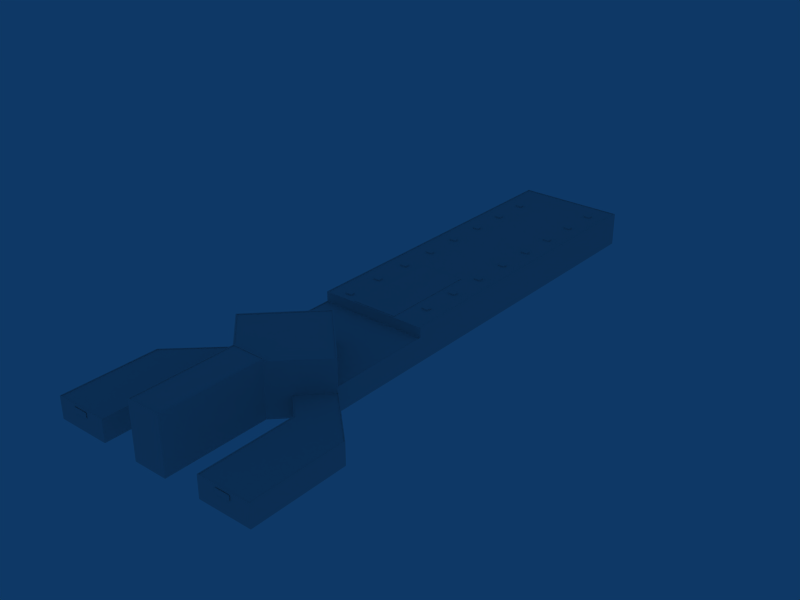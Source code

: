 # Source: ebbr_building_ref_118.blend  (saved by Blender 2.79.0; exported with 4.5.12 LTS)
import bpy
from mathutils import Matrix  # noqa: F401  (used for matrix-valued properties, if any)

bpy.ops.wm.read_factory_settings(use_empty=True)
scene = bpy.context.scene
scene.name = 'Scene'

# ---- collections
col_collection_1 = bpy.data.collections.new('Collection 1'); scene.collection.children.link(col_collection_1)

# ---- materials (node trees are filled in below, after node groups)
mat_tnt_logo = bpy.data.materials.new('TNT_Logo')
mat_tnt_logo.alpha_threshold = 0.0
mat_tnt_logo.preview_render_type = 'FLAT'
mat_tnt_logo.roughness = 0.5
mat_material = bpy.data.materials.new('Material')
mat_material.alpha_threshold = 0.0
mat_material.preview_render_type = 'FLAT'
mat_material.roughness = 0.5
mat_material.line_color = (0.0, 0.0, 0.0, 1.0)

# ---- material node trees

# ---- world
world_world = bpy.data.worlds.new('World'); scene.world = world_world
world_world.color = (0.05656, 0.2208, 0.4)
world_world.use_sun_shadow = False
world_world.sun_shadow_jitter_overblur = 0.0
world_world.cycles.sampling_method = 'NONE'
world_world.cycles.sample_map_resolution = 256

# ---- meshes
me_plane_001 = bpy.data.meshes.new('Plane.001')
me_plane_001.from_pydata([(-6.004, 13.14, -180.1), (-6.004, 9.14, -180.1), (5.996, 9.14, -180.1), (5.996, 13.14, -180.1), (5.996, 9.14, -179.5), (5.996, 13.14, -179.5), (-6.004, 13.14, -179.5), (-6.004, 9.14, -179.5), (-30.5, 8.14, 59.37), (30.5, 8.14, 59.37), (-30.5, 6.14, 59.37), (30.5, 6.14, 59.37), (-36.5, 6.14, 59.37), (36.5, 6.14, 59.37), (-36.5, 8.14, 59.37), (36.5, 8.14, 59.37), (-36.5, 6.14, 59.07), (36.5, 6.14, 59.07), (-36.5, 8.14, 59.07), (36.5, 8.14, 59.07), (-30.5, 8.14, 59.07), (30.5, 8.14, 59.07), (-30.5, 6.14, 59.07), (30.5, 6.14, 59.07)], [], [(0, 3, 2, 1), (2, 3, 5, 4), (3, 0, 6, 5), (0, 1, 7, 6), (1, 2, 4, 7), (8, 14, 12, 10), (13, 15, 9, 11), (12, 14, 18, 16), (19, 15, 13, 17), (14, 8, 20, 18), (21, 9, 15, 19), (8, 10, 22, 20), (23, 11, 9, 21), (10, 12, 16, 22), (17, 13, 11, 23)])
_uv = me_plane_001.uv_layers.new(name='UVTex')
_uv.uv.foreach_set('vector', [1.0, 0.5664, 0.0, 0.5664, 0.0, 0.01172, 1.0, 0.01172, 1.0, 0.543, 0.0, 0.543, 0.0, 0.5078, 1.0, 0.5078, 1.0, 0.543, 0.0, 0.543, 0.0, 0.5078, 1.0, 0.5078, 1.0, 0.543, 0.0, 0.543, 0.0, 0.5078, 1.0, 0.5078, 1.0, 0.543, 0.0, 0.543, 0.0, 0.5078, 1.0, 0.5078, 1.0, 0.5664, 0.0, 0.5664, 0.0, 0.01172, 1.0, 0.01172, 1.0, 0.01172, 1.0, 0.5664, 0.0, 0.5664, 0.0, 0.01172, 1.0, 0.543, 0.0, 0.543, 0.0, 0.5078, 1.0, 0.5078, 0.0, 0.5078, 0.0, 0.543, 1.0, 0.543, 1.0, 0.5078, 1.0, 0.543, 0.0, 0.543, 0.0, 0.5078, 1.0, 0.5078, 0.0, 0.5078, 0.0, 0.543, 1.0, 0.543, 1.0, 0.5078, 1.0, 0.543, 0.0, 0.543, 0.0, 0.5078, 1.0, 0.5078, 0.0, 0.5078, 0.0, 0.543, 1.0, 0.543, 1.0, 0.5078, 1.0, 0.543, 0.0, 0.543, 0.0, 0.5078, 1.0, 0.5078, 0.0, 0.5078, 0.0, 0.543, 1.0, 0.543, 1.0, 0.5078])
me_plane_001.materials.append(mat_tnt_logo)
me_plane_001.use_remesh_preserve_volume = False
me_plane_001.use_remesh_preserve_attributes = False
me_plane_001.use_mirror_vertex_groups = False
me_plane_001.update()
me_cube_001 = bpy.data.meshes.new('Cube.001')
me_cube_001.from_pydata([(16.15, -40.62, 14.3), (16.15, -24.62, 14.3), (16.15, -8.62, 14.3), (16.15, 7.38, 14.3), (16.15, 23.38, 14.3), (16.15, 39.38, 14.3), (16.15, 55.38, 14.3), (16.15, 71.38, 14.3), (16.15, -42.62, 14.3), (16.15, -26.62, 14.3), (16.15, -10.62, 14.3), (16.15, 5.38, 14.3), (16.15, 21.38, 14.3), (16.15, 37.38, 14.3), (16.15, 53.38, 14.3), (16.15, 69.38, 14.3), (13.45, -42.62, 14.3), (13.45, -26.62, 14.3), (13.45, -10.62, 14.3), (13.45, 5.38, 14.3), (13.45, 21.38, 14.3), (13.45, 37.38, 14.3), (13.45, 53.38, 14.3), (13.45, 69.38, 14.3), (13.45, -40.62, 14.3), (13.45, -24.62, 14.3), (13.45, -8.62, 14.3), (13.45, 7.38, 14.3), (13.45, 23.38, 14.3), (13.45, 39.38, 14.3), (13.45, 55.38, 14.3), (13.45, 71.38, 14.3), (16.15, -40.62, 13.7), (16.15, -24.62, 13.7), (16.15, -8.62, 13.7), (16.15, 7.38, 13.7), (16.15, 23.38, 13.7), (16.15, 39.38, 13.7), (16.15, 55.38, 13.7), (16.15, 71.38, 13.7), (16.15, -42.62, 13.7), (16.15, -26.62, 13.7), (16.15, -10.62, 13.7), (16.15, 5.38, 13.7), (16.15, 21.38, 13.7), (16.15, 37.38, 13.7), (16.15, 53.38, 13.7), (16.15, 69.38, 13.7), (13.45, -42.62, 13.7), (13.45, -26.62, 13.7), (13.45, -10.62, 13.7), (13.45, 5.38, 13.7), (13.45, 21.38, 13.7), (13.45, 37.38, 13.7), (13.45, 53.38, 13.7), (13.45, 69.38, 13.7), (13.45, -40.62, 13.7), (13.45, -24.62, 13.7), (13.45, -8.62, 13.7), (13.45, 7.38, 13.7), (13.45, 23.38, 13.7), (13.45, 39.38, 13.7), (13.45, 55.38, 13.7), (13.45, 71.38, 13.7), (-13.45, -49.16, 13.7), (-13.45, -33.16, 13.7), (-13.45, -17.16, 13.7), (-13.45, -1.156, 13.7), (-13.45, 14.84, 13.7), (-13.45, 30.84, 13.7), (-13.45, 46.84, 13.7), (-13.45, 62.84, 13.7), (-13.45, -51.16, 13.7), (-13.45, -35.16, 13.7), (-13.45, -19.16, 13.7), (-13.45, -3.156, 13.7), (-13.45, 12.84, 13.7), (-13.45, 28.84, 13.7), (-13.45, 44.84, 13.7), (-13.45, 60.84, 13.7), (-16.15, -51.16, 13.7), (-16.15, -35.16, 13.7), (-16.15, -19.16, 13.7), (-16.15, -3.156, 13.7), (-16.15, 12.84, 13.7), (-16.15, 28.84, 13.7), (-16.15, 44.84, 13.7), (-16.15, 60.84, 13.7), (-16.15, -49.16, 13.7), (-16.15, -33.16, 13.7), (-16.15, -17.16, 13.7), (-16.15, -1.156, 13.7), (-16.15, 14.84, 13.7), (-16.15, 30.84, 13.7), (-16.15, 46.84, 13.7), (-16.15, 62.84, 13.7), (-13.45, -49.16, 14.3), (-13.45, -33.16, 14.3), (-13.45, -17.16, 14.3), (-13.45, -1.156, 14.3), (-13.45, 14.84, 14.3), (-13.45, 30.84, 14.3), (-13.45, 46.84, 14.3), (-13.45, 62.84, 14.3), (-13.45, -51.16, 14.3), (-13.45, -35.16, 14.3), (-13.45, -19.16, 14.3), (-13.45, -3.156, 14.3), (-13.45, 12.84, 14.3), (-13.45, 28.84, 14.3), (-13.45, 44.84, 14.3), (-13.45, 60.84, 14.3), (-16.15, -51.16, 14.3), (-16.15, -35.16, 14.3), (-16.15, -19.16, 14.3), (-16.15, -3.156, 14.3), (-16.15, 12.84, 14.3), (-16.15, 28.84, 14.3), (-16.15, 44.84, 14.3), (-16.15, 60.84, 14.3), (-16.15, -49.16, 14.3), (-16.15, -33.16, 14.3), (-16.15, -17.16, 14.3), (-16.15, -1.156, 14.3), (-16.15, 14.84, 14.3), (-16.15, 30.84, 14.3), (-16.15, 46.84, 14.3), (-16.15, 62.84, 14.3)], [], [(24, 0, 32, 56), (25, 1, 33, 57), (26, 2, 34, 58), (27, 3, 35, 59), (28, 4, 36, 60), (29, 5, 37, 61), (30, 6, 38, 62), (31, 7, 39, 63), (0, 8, 40, 32), (1, 9, 41, 33), (2, 10, 42, 34), (3, 11, 43, 35), (4, 12, 44, 36), (5, 13, 45, 37), (6, 14, 46, 38), (7, 15, 47, 39), (8, 16, 48, 40), (9, 17, 49, 41), (10, 18, 50, 42), (11, 19, 51, 43), (12, 20, 52, 44), (13, 21, 53, 45), (14, 22, 54, 46), (15, 23, 55, 47), (16, 24, 56, 48), (17, 25, 57, 49), (18, 26, 58, 50), (19, 27, 59, 51), (20, 28, 60, 52), (21, 29, 61, 53), (22, 30, 62, 54), (23, 31, 63, 55), (8, 0, 24, 16), (9, 1, 25, 17), (10, 2, 26, 18), (11, 3, 27, 19), (12, 4, 28, 20), (13, 5, 29, 21), (14, 6, 30, 22), (15, 7, 31, 23), (96, 120, 112, 104), (97, 121, 113, 105), (98, 122, 114, 106), (99, 123, 115, 107), (100, 124, 116, 108), (101, 125, 117, 109), (102, 126, 118, 110), (103, 127, 119, 111), (64, 96, 104, 72), (65, 97, 105, 73), (66, 98, 106, 74), (67, 99, 107, 75), (68, 100, 108, 76), (69, 101, 109, 77), (70, 102, 110, 78), (71, 103, 111, 79), (72, 104, 112, 80), (73, 105, 113, 81), (74, 106, 114, 82), (75, 107, 115, 83), (76, 108, 116, 84), (77, 109, 117, 85), (78, 110, 118, 86), (79, 111, 119, 87), (80, 112, 120, 88), (81, 113, 121, 89), (82, 114, 122, 90), (83, 115, 123, 91), (84, 116, 124, 92), (85, 117, 125, 93), (86, 118, 126, 94), (87, 119, 127, 95), (96, 64, 88, 120), (97, 65, 89, 121), (98, 66, 90, 122), (99, 67, 91, 123), (100, 68, 92, 124), (101, 69, 93, 125), (102, 70, 94, 126), (103, 71, 95, 127)])
_uv = me_cube_001.uv_layers.new(name='UVTex')
_uv.uv.foreach_set('vector', [0.5312, 0.03125, 0.5312, 0.2188, 0.7188, 0.2188, 0.7188, 0.03125, 0.5312, 0.03125, 0.5312, 0.2188, 0.7188, 0.2188, 0.7188, 0.03125, 0.5312, 0.03125, 0.5312, 0.2188, 0.7188, 0.2188, 0.7188, 0.03125, 0.5312, 0.03125, 0.5312, 0.2188, 0.7188, 0.2188, 0.7188, 0.03125, 0.5312, 0.03125, 0.5312, 0.2188, 0.7188, 0.2188, 0.7188, 0.03125, 0.5312, 0.03125, 0.5312, 0.2188, 0.7188, 0.2188, 0.7188, 0.03125, 0.5312, 0.03125, 0.5312, 0.2188, 0.7188, 0.2188, 0.7188, 0.03125, 0.5312, 0.03125, 0.5312, 0.2188, 0.7188, 0.2188, 0.7188, 0.03125, 0.7188, 0.2188, 0.7188, 0.03125, 0.5312, 0.03125, 0.5312, 0.2188, 0.7188, 0.2188, 0.7188, 0.03125, 0.5312, 0.03125, 0.5312, 0.2188, 0.7188, 0.2188, 0.7188, 0.03125, 0.5312, 0.03125, 0.5312, 0.2188, 0.7188, 0.2188, 0.7188, 0.03125, 0.5312, 0.03125, 0.5312, 0.2188, 0.7188, 0.2188, 0.7188, 0.03125, 0.5312, 0.03125, 0.5312, 0.2188, 0.7188, 0.2188, 0.7188, 0.03125, 0.5312, 0.03125, 0.5312, 0.2188, 0.7188, 0.2188, 0.7188, 0.03125, 0.5312, 0.03125, 0.5312, 0.2188, 0.7188, 0.2188, 0.7188, 0.03125, 0.5312, 0.03125, 0.5312, 0.2188, 0.7188, 0.2188, 0.7188, 0.03125, 0.5312, 0.03125, 0.5312, 0.2188, 0.7188, 0.2188, 0.7188, 0.03125, 0.5312, 0.03125, 0.5312, 0.2188, 0.7188, 0.2188, 0.7188, 0.03125, 0.5312, 0.03125, 0.5312, 0.2188, 0.7188, 0.2188, 0.7188, 0.03125, 0.5312, 0.03125, 0.5312, 0.2188, 0.7188, 0.2188, 0.7188, 0.03125, 0.5312, 0.03125, 0.5312, 0.2188, 0.7188, 0.2188, 0.7188, 0.03125, 0.5312, 0.03125, 0.5312, 0.2188, 0.7188, 0.2188, 0.7188, 0.03125, 0.5312, 0.03125, 0.5312, 0.2188, 0.7188, 0.2188, 0.7188, 0.03125, 0.5312, 0.03125, 0.5312, 0.2188, 0.7188, 0.2188, 0.7188, 0.03125, 0.5312, 0.03125, 0.5312, 0.2188, 0.7188, 0.2188, 0.7188, 0.03125, 0.5312, 0.03125, 0.5312, 0.2188, 0.7188, 0.2188, 0.7188, 0.03125, 0.5312, 0.03125, 0.5312, 0.2188, 0.7188, 0.2188, 0.7188, 0.03125, 0.5312, 0.03125, 0.5312, 0.2188, 0.7188, 0.2188, 0.7188, 0.03125, 0.5312, 0.03125, 0.5312, 0.2188, 0.7188, 0.2188, 0.7188, 0.03125, 0.5312, 0.03125, 0.5312, 0.2188, 0.7188, 0.2188, 0.7188, 0.03125, 0.5312, 0.03125, 0.5312, 0.2188, 0.7188, 0.2188, 0.7188, 0.03125, 0.5312, 0.03125, 0.5312, 0.2188, 0.7188, 0.2188, 0.7188, 0.03125, 0.5312, 0.03125, 0.5312, 0.2188, 0.7188, 0.2188, 0.7188, 0.03125, 0.5312, 0.03125, 0.5312, 0.2188, 0.7188, 0.2188, 0.7188, 0.03125, 0.5312, 0.03125, 0.5312, 0.2188, 0.7188, 0.2188, 0.7188, 0.03125, 0.5312, 0.03125, 0.5312, 0.2188, 0.7188, 0.2188, 0.7188, 0.03125, 0.5312, 0.03125, 0.5312, 0.2188, 0.7188, 0.2188, 0.7188, 0.03125, 0.5312, 0.03125, 0.5312, 0.2188, 0.7188, 0.2188, 0.7188, 0.03125, 0.5312, 0.03125, 0.5312, 0.2188, 0.7188, 0.2188, 0.7188, 0.03125, 0.5312, 0.03125, 0.5312, 0.2188, 0.5312, 0.03125, 0.7188, 0.03125, 0.7188, 0.2188, 0.5312, 0.2188, 0.5312, 0.03125, 0.7188, 0.03125, 0.7188, 0.2188, 0.5312, 0.2188, 0.5312, 0.03125, 0.7188, 0.03125, 0.7188, 0.2188, 0.5312, 0.2188, 0.5312, 0.03125, 0.7188, 0.03125, 0.7188, 0.2188, 0.5312, 0.2188, 0.5312, 0.03125, 0.7188, 0.03125, 0.7188, 0.2188, 0.5312, 0.2188, 0.5312, 0.03125, 0.7188, 0.03125, 0.7188, 0.2188, 0.5312, 0.2188, 0.5312, 0.03125, 0.7188, 0.03125, 0.7188, 0.2188, 0.5312, 0.2188, 0.5312, 0.03125, 0.7188, 0.03125, 0.7188, 0.2188, 0.5312, 0.2188, 0.5312, 0.03125, 0.7188, 0.03125, 0.7188, 0.2188, 0.5312, 0.2188, 0.5312, 0.03125, 0.7188, 0.03125, 0.7188, 0.2188, 0.5312, 0.2188, 0.5312, 0.03125, 0.7188, 0.03125, 0.7188, 0.2188, 0.5312, 0.2188, 0.5312, 0.03125, 0.7188, 0.03125, 0.7188, 0.2188, 0.5312, 0.2188, 0.5312, 0.03125, 0.7188, 0.03125, 0.7188, 0.2188, 0.5312, 0.2188, 0.5312, 0.03125, 0.7188, 0.03125, 0.7188, 0.2188, 0.5312, 0.2188, 0.5312, 0.03125, 0.7188, 0.03125, 0.7188, 0.2188, 0.5312, 0.2188, 0.5312, 0.03125, 0.7188, 0.03125, 0.7188, 0.2188, 0.5312, 0.2188, 0.5312, 0.03125, 0.7188, 0.03125, 0.7188, 0.2188, 0.5312, 0.2188, 0.5312, 0.03125, 0.7188, 0.03125, 0.7188, 0.2188, 0.5312, 0.2188, 0.5312, 0.03125, 0.7188, 0.03125, 0.7188, 0.2188, 0.5312, 0.2188, 0.5312, 0.03125, 0.7188, 0.03125, 0.7188, 0.2188, 0.5312, 0.2188, 0.5312, 0.03125, 0.7188, 0.03125, 0.7188, 0.2188, 0.5312, 0.2188, 0.5312, 0.03125, 0.7188, 0.03125, 0.7188, 0.2188, 0.5312, 0.2188, 0.5312, 0.03125, 0.7188, 0.03125, 0.7188, 0.2188, 0.5312, 0.2188, 0.5312, 0.03125, 0.7188, 0.03125, 0.7188, 0.2188, 0.5312, 0.2188, 0.5312, 0.03125, 0.7188, 0.03125, 0.7188, 0.2188, 0.5312, 0.2188, 0.5312, 0.03125, 0.7188, 0.03125, 0.7188, 0.2188, 0.5312, 0.2188, 0.5312, 0.03125, 0.7188, 0.03125, 0.7188, 0.2188, 0.5312, 0.2188, 0.5312, 0.03125, 0.7188, 0.03125, 0.7188, 0.2188, 0.5312, 0.2188, 0.5312, 0.03125, 0.7188, 0.03125, 0.7188, 0.2188, 0.5312, 0.2188, 0.5312, 0.03125, 0.7188, 0.03125, 0.7188, 0.2188, 0.5312, 0.2188, 0.5312, 0.03125, 0.7188, 0.03125, 0.7188, 0.2188, 0.5312, 0.2188, 0.5312, 0.03125, 0.7188, 0.03125, 0.7188, 0.2188, 0.5312, 0.2188, 0.5312, 0.03125, 0.7188, 0.03125, 0.7188, 0.2188, 0.5312, 0.2188, 0.5312, 0.03125, 0.7188, 0.03125, 0.7188, 0.2188, 0.5312, 0.2188, 0.5312, 0.03125, 0.7188, 0.03125, 0.7188, 0.2188, 0.5312, 0.2188, 0.5312, 0.03125, 0.7188, 0.03125, 0.7188, 0.2188, 0.5312, 0.2188, 0.5312, 0.03125, 0.7188, 0.03125, 0.7188, 0.2188, 0.5312, 0.2188, 0.5312, 0.03125, 0.7188, 0.03125, 0.7188, 0.2188, 0.5312, 0.2188, 0.5312, 0.03125, 0.7188, 0.03125, 0.7188, 0.2188, 0.5312, 0.2188, 0.5312, 0.03125, 0.7188, 0.03125, 0.7188, 0.2188, 0.5312, 0.2188])
me_cube_001.materials.append(mat_material)
me_cube_001.use_remesh_preserve_volume = False
me_cube_001.use_remesh_preserve_attributes = False
me_cube_001.use_mirror_vertex_groups = False
me_cube_001.update()
me_plane = bpy.data.meshes.new('Plane')
me_plane.from_pydata([(9.501, 20.0, -0.1), (9.501, -20.0, -0.1), (-9.501, -20.0, -0.1), (-9.501, 20.0, -0.1), (-9.501, 20.0, -0.3), (-9.501, -20.0, -0.3), (9.501, -20.0, -0.3), (9.501, 20.0, -0.3)], [], [(0, 3, 2, 1), (2, 3, 4, 5), (3, 0, 7, 4), (0, 1, 6, 7), (1, 2, 5, 6)])
_uv = me_plane.uv_layers.new(name='UVTex')
_uv.uv.foreach_set('vector', [1.0, 0.5859, 1.0, 0.9883, 0.0, 0.9883, 0.0, 0.5859, 1.0, 0.9844, 1.0, 0.9883, 0.0, 0.9883, 0.0, 0.9844, 1.0, 0.9844, 1.0, 0.9883, 0.0, 0.9883, 0.0, 0.9844, 1.0, 0.9844, 1.0, 0.9883, 0.0, 0.9883, 0.0, 0.9844, 1.0, 0.9844, 1.0, 0.9883, 0.0, 0.9883, 0.0, 0.9844])
me_plane.materials.append(mat_tnt_logo)
me_plane.use_remesh_preserve_volume = False
me_plane.use_remesh_preserve_attributes = False
me_plane.use_mirror_vertex_groups = False
me_plane.update()
me_cube_002 = bpy.data.meshes.new('Cube.002')
me_cube_002.from_pydata([(23.91, -90.4, -1.008e-06), (0.0, -114.3, -1.008e-06), (-23.91, -90.4, -1.008e-06), (7.629e-06, -66.48, -1.008e-06), (23.91, -90.4, 22.0), (-1.431e-05, -114.3, 22.0), (-23.91, -90.4, 22.0), (9.537e-07, -66.48, 22.0), (23.3, -90.4, 22.0), (1.907e-06, -67.1, 22.0), (-23.3, -90.4, 22.0), (-1.526e-05, -113.7, 22.0), (23.3, -90.4, 21.7), (-1.526e-05, -113.7, 21.7), (-23.3, -90.4, 21.7), (1.907e-06, -67.1, 21.7), (7.0, -106.7, 0.0), (7.0, -149.7, 0.0), (-7.0, -149.7, 0.0), (-7.0, -106.7, 0.0), (7.0, -106.7, 23.0), (7.0, -149.7, 23.0), (-7.0, -149.7, 23.0), (-7.0, -106.7, 23.0), (-22.5, -109.7, 0.0), (22.5, -109.7, 0.0), (-22.5, -149.7, 0.0), (22.5, -149.7, 0.0), (-44.5, -149.7, 0.0), (44.5, -149.7, 0.0), (-44.5, -109.7, 0.0), (44.5, -109.7, 0.0), (-22.5, -109.7, 9.0), (22.5, -109.7, 9.0), (-22.5, -149.7, 9.0), (22.5, -149.7, 9.0), (-44.5, -149.7, 9.0), (44.5, -149.7, 9.0), (-44.5, -109.7, 9.0), (44.5, -109.7, 9.0), (22.5, 89.0, 0.0), (22.5, -89.0, 0.0), (-22.5, -89.0, 0.0), (-22.5, 89.0, 0.0), (22.5, 89.0, 8.0), (22.5, -89.0, 10.0), (-22.5, -89.0, 10.0), (-22.5, 89.0, 8.0), (22.5, -46.02, 0.0), (-22.5, -46.02, 0.0), (22.5, -46.02, 10.0), (-22.5, -46.02, 10.0), (22.5, -46.02, 14.0), (-22.5, -46.02, 14.0), (-22.5, 89.0, 14.0), (22.5, 89.0, 14.0), (22.5, -89.0, 9.0), (22.5, 89.0, 7.2), (-22.5, -89.0, 9.0), (-22.5, 89.0, 7.2), (22.5, -46.02, 9.0), (-22.5, -46.02, 9.0), (-0.5005, 89.0, 0.0), (-0.5005, -89.0, 10.0), (-0.5005, 89.0, 8.0), (-0.5005, -46.02, 10.0), (-0.5005, -46.02, 14.0), (-0.5005, 89.0, 14.0), (-0.5005, -89.0, 9.0), (-0.5005, 89.0, 7.2), (0.5, 89.0, 0.0), (0.5, -89.0, 10.0), (0.5, 89.0, 8.0), (0.5, -46.02, 10.0), (0.5, -46.02, 14.0), (0.5, 89.0, 14.0), (0.5, -89.0, 9.0), (0.5, 89.0, 7.2), (-0.5005, -89.0, 0.0), (0.5, -89.0, 0.0), (6.712, -107.0, 23.0), (-6.712, -107.0, 23.0), (-6.712, -149.4, 23.0), (6.712, -149.4, 23.0), (6.712, -149.4, 22.7), (6.712, -107.0, 22.7), (-6.712, -149.4, 22.7), (-6.712, -107.0, 22.7), (7.0, -106.7, 21.7), (-7.0, -106.7, 21.7), (-0.4938, 88.69, 14.0), (0.4934, 88.69, 14.0), (22.2, 88.69, 14.0), (-0.4938, -45.71, 14.0), (0.4933, -45.71, 14.0), (22.2, -45.71, 14.0), (-22.2, 88.69, 14.0), (-22.2, -45.71, 14.0), (-22.2, 88.69, 13.7), (-22.2, -45.71, 13.7), (22.2, -45.71, 13.7), (22.2, 88.69, 13.7), (-0.4938, -45.71, 13.7), (-0.4938, 88.69, 13.7), (0.4933, -45.71, 13.7), (0.4934, 88.69, 13.7), (-0.4936, -46.32, 10.0), (0.4931, -46.32, 10.0), (22.19, -46.32, 10.0), (-0.4936, -88.7, 10.0), (0.4931, -88.7, 10.0), (22.19, -88.7, 10.0), (-22.19, -46.32, 10.0), (-22.19, -88.7, 10.0), (22.19, -46.32, 9.7), (22.19, -88.7, 9.7), (-22.19, -46.32, 9.7), (-22.19, -88.7, 9.7), (-0.4936, -88.7, 9.7), (-0.4936, -46.32, 9.7), (0.4931, -88.7, 9.7), (0.4931, -46.32, 9.7), (-22.43, -89.3, 9.0), (-1.133, -89.3, 9.0), (-22.56, -109.7, 9.0), (-44.18, -109.8, 9.0), (-44.18, -149.5, 9.0), (-22.56, -149.5, 9.0), (-22.56, -149.5, 8.7), (-22.56, -109.7, 8.7), (-44.18, -149.5, 8.7), (-44.18, -109.8, 8.7), (-22.43, -89.3, 8.7), (-1.133, -89.3, 8.7), (22.42, -89.27, 9.0), (1.179, -89.27, 9.0), (22.8, -109.6, 9.0), (44.21, -109.8, 9.0), (44.21, -149.4, 9.0), (22.8, -149.4, 9.0), (22.8, -149.4, 8.7), (22.8, -109.6, 8.7), (44.21, -149.4, 8.7), (44.21, -109.8, 8.7), (22.42, -89.27, 8.7), (1.179, -89.27, 8.7)], [], [(0, 4, 5, 1), (1, 5, 6, 2), (2, 6, 7, 3), (4, 0, 3, 7), (4, 7, 9, 8), (7, 6, 10, 9), (6, 5, 11, 10), (5, 4, 8, 11), (11, 8, 12, 13), (10, 11, 13, 14), (9, 10, 14, 15), (8, 9, 15, 12), (12, 15, 14, 13), (16, 20, 21, 17), (17, 21, 22, 18), (18, 22, 23, 19), (24, 32, 34, 26), (35, 33, 25, 27), (26, 34, 36, 28), (37, 35, 27, 29), (28, 36, 38, 30), (39, 37, 29, 31), (47, 51, 53, 54), (50, 44, 55, 52), (40, 57, 60, 48), (57, 44, 50, 60), (45, 56, 60, 50), (56, 41, 48, 60), (51, 61, 58, 46), (61, 49, 42, 58), (47, 59, 61, 51), (59, 43, 49, 61), (30, 38, 58, 42), (31, 41, 56, 39), (51, 65, 66, 53), (64, 47, 54, 67), (63, 46, 58, 68), (69, 59, 47, 64), (62, 43, 59, 69), (65, 73, 74, 66), (73, 50, 52, 74), (44, 72, 75, 55), (72, 64, 67, 75), (45, 71, 76, 56), (71, 63, 68, 76), (57, 77, 72, 44), (77, 69, 64, 72), (40, 70, 77, 57), (70, 62, 69, 77), (78, 79, 76, 68), (24, 78, 68, 32), (33, 76, 79, 25), (20, 23, 81, 80), (23, 22, 82, 81), (22, 21, 83, 82), (21, 20, 80, 83), (83, 80, 85, 84), (82, 83, 84, 86), (81, 82, 86, 87), (80, 81, 87, 85), (85, 87, 86, 84), (23, 20, 88, 89), (75, 67, 90, 91), (55, 75, 91, 92), (66, 74, 94, 93), (74, 52, 95, 94), (67, 54, 96, 90), (53, 66, 93, 97), (52, 55, 92, 95), (54, 53, 97, 96), (96, 97, 99, 98), (95, 92, 101, 100), (97, 93, 102, 99), (90, 96, 98, 103), (94, 95, 100, 104), (93, 94, 104, 102), (92, 91, 105, 101), (91, 90, 103, 105), (99, 102, 103, 98), (102, 104, 105, 103), (104, 100, 101, 105), (73, 65, 106, 107), (50, 73, 107, 108), (63, 71, 110, 109), (71, 45, 111, 110), (65, 51, 112, 106), (46, 63, 109, 113), (51, 46, 113, 112), (45, 50, 108, 111), (111, 108, 114, 115), (112, 113, 117, 116), (113, 109, 118, 117), (106, 112, 116, 119), (110, 111, 115, 120), (109, 110, 120, 118), (108, 107, 121, 114), (107, 106, 119, 121), (117, 118, 119, 116), (118, 120, 121, 119), (120, 115, 114, 121), (68, 58, 122, 123), (32, 68, 123, 124), (58, 38, 125, 122), (38, 36, 126, 125), (36, 34, 127, 126), (34, 32, 124, 127), (127, 124, 129, 128), (126, 127, 128, 130), (125, 126, 130, 131), (122, 125, 131, 132), (124, 123, 133, 129), (123, 122, 132, 133), (129, 131, 130, 128), (129, 133, 132, 131), (56, 76, 135, 134), (76, 33, 136, 135), (39, 56, 134, 137), (37, 39, 137, 138), (35, 37, 138, 139), (33, 35, 139, 136), (136, 139, 140, 141), (139, 138, 142, 140), (138, 137, 143, 142), (137, 134, 144, 143), (135, 136, 141, 145), (134, 135, 145, 144), (142, 143, 141, 140), (141, 143, 144, 145)])
_uv = me_cube_002.uv_layers.new(name='UVTex')
_uv.uv.foreach_set('vector', [0.5312, 0.03125, 0.7188, 0.03125, 0.7188, 0.2188, 0.5312, 0.2188, 0.5312, 0.03125, 0.7188, 0.03125, 0.7188, 0.2188, 0.5312, 0.2188, 0.5312, 0.03125, 0.7188, 0.03125, 0.7188, 0.2188, 0.5312, 0.2188, 0.5312, 0.03125, 0.7188, 0.03125, 0.7188, 0.2188, 0.5312, 0.2188, 0.5312, 0.03125, 0.7188, 0.03125, 0.7188, 0.2188, 0.5312, 0.2188, 0.5312, 0.03125, 0.7188, 0.03125, 0.7188, 0.2188, 0.5312, 0.2188, 0.5312, 0.03125, 0.7188, 0.03125, 0.7188, 0.2188, 0.5312, 0.2188, 0.5312, 0.03125, 0.7188, 0.03125, 0.7188, 0.2188, 0.5312, 0.2188, 0.5312, 0.03125, 0.7188, 0.03125, 0.7188, 0.2188, 0.5312, 0.2188, 0.5312, 0.03125, 0.7188, 0.03125, 0.7188, 0.2188, 0.5312, 0.2188, 0.5312, 0.03125, 0.7188, 0.03125, 0.7188, 0.2188, 0.5312, 0.2188, 0.5312, 0.03125, 0.7188, 0.03125, 0.7188, 0.2188, 0.5312, 0.2188, 0.5312, 0.2812, 0.7188, 0.2812, 0.7188, 0.4688, 0.5312, 0.4688, 0.5312, 0.03125, 0.7188, 0.03125, 0.7188, 0.2188, 0.5312, 0.2188, 0.5312, 0.03125, 0.7188, 0.03125, 0.7188, 0.2188, 0.5312, 0.2188, 0.5312, 0.03125, 0.7188, 0.03125, 0.7188, 0.2188, 0.5312, 0.2188, 0.5312, 0.03125, 0.7188, 0.03125, 0.7188, 0.2188, 0.5312, 0.2188, 0.5312, 0.03125, 0.7188, 0.03125, 0.7188, 0.2188, 0.5312, 0.2188, 0.5312, 0.03125, 0.7188, 0.03125, 0.7188, 0.2188, 0.5312, 0.2188, 0.5312, 0.03125, 0.7188, 0.03125, 0.7188, 0.2188, 0.5312, 0.2188, 0.5312, 0.03125, 0.7188, 0.03125, 0.7188, 0.2188, 0.5312, 0.2188, 0.5312, 0.03125, 0.7188, 0.03125, 0.7188, 0.2188, 0.5312, 0.2188, 0.5312, 0.03125, 0.7188, 0.03125, 0.7188, 0.2188, 0.5312, 0.2188, 0.5312, 0.03125, 0.7188, 0.03125, 0.7188, 0.2188, 0.5312, 0.2188, 0.5312, 0.03125, 0.7188, 0.03125, 0.7188, 0.2188, 0.5312, 0.2188, 0.5312, 0.03125, 0.7188, 0.03125, 0.7188, 0.2188, 0.5312, 0.2188, 0.5312, 0.03125, 0.7188, 0.03125, 0.7188, 0.2188, 0.5312, 0.2188, 0.5312, 0.03125, 0.7188, 0.03125, 0.7188, 0.2188, 0.5312, 0.2188, 0.5312, 0.03125, 0.7188, 0.03125, 0.7188, 0.2188, 0.5312, 0.2188, 0.5312, 0.03125, 0.7188, 0.03125, 0.7188, 0.2188, 0.5312, 0.2188, 0.5312, 0.03125, 0.7188, 0.03125, 0.7188, 0.2188, 0.5312, 0.2188, 0.5312, 0.03125, 0.7188, 0.03125, 0.7188, 0.2188, 0.5312, 0.2188, 0.5312, 0.03125, 0.5312, 0.2188, 0.7188, 0.2188, 0.7188, 0.03125, 0.5312, 0.03125, 0.7188, 0.03125, 0.7188, 0.2188, 0.5312, 0.2188, 0.5312, 0.03125, 0.7188, 0.03125, 0.7188, 0.2188, 0.5312, 0.2188, 0.5312, 0.03125, 0.7188, 0.03125, 0.7188, 0.2188, 0.5312, 0.2188, 0.5312, 0.03125, 0.7188, 0.03125, 0.7188, 0.2188, 0.5312, 0.2188, 0.5312, 0.03125, 0.7188, 0.03125, 0.7188, 0.2188, 0.5312, 0.2188, 0.5312, 0.03125, 0.7188, 0.03125, 0.7188, 0.2188, 0.5312, 0.2188, 0.5312, 0.03125, 0.7188, 0.03125, 0.7188, 0.2188, 0.5312, 0.2188, 0.5312, 0.03125, 0.7188, 0.03125, 0.7188, 0.2188, 0.5312, 0.2188, 0.5312, 0.03125, 0.7188, 0.03125, 0.7188, 0.2188, 0.5312, 0.2188, 0.5312, 0.03125, 0.7188, 0.03125, 0.7188, 0.2188, 0.5312, 0.2188, 0.5312, 0.03125, 0.7188, 0.03125, 0.7188, 0.2188, 0.5312, 0.2188, 0.5312, 0.03125, 0.7188, 0.03125, 0.7188, 0.2188, 0.5312, 0.2188, 0.5312, 0.03125, 0.7188, 0.03125, 0.7188, 0.2188, 0.5312, 0.2188, 0.5312, 0.03125, 0.7188, 0.03125, 0.7188, 0.2188, 0.5312, 0.2188, 0.5312, 0.03125, 0.7188, 0.03125, 0.7188, 0.2188, 0.5312, 0.2188, 0.5312, 0.03125, 0.7188, 0.03125, 0.7188, 0.2188, 0.5312, 0.2188, 0.5312, 0.03125, 0.7188, 0.03125, 0.7188, 0.2188, 0.5312, 0.2188, 0.5312, 0.03125, 0.7188, 0.03125, 0.7188, 0.2188, 0.5312, 0.2188, 0.5312, 0.03125, 0.7188, 0.03125, 0.7188, 0.2188, 0.5312, 0.2188, 0.5312, 0.03125, 0.7188, 0.03125, 0.7188, 0.2188, 0.5312, 0.2188, 0.5312, 0.03125, 0.7188, 0.03125, 0.7188, 0.2188, 0.5312, 0.2188, 0.5312, 0.03125, 0.7188, 0.03125, 0.7188, 0.2188, 0.5312, 0.2188, 0.5312, 0.03125, 0.7188, 0.03125, 0.7188, 0.2188, 0.5312, 0.2188, 0.5312, 0.03125, 0.7188, 0.03125, 0.7188, 0.2188, 0.5312, 0.2188, 0.5312, 0.03125, 0.7188, 0.03125, 0.7188, 0.2188, 0.5312, 0.2188, 0.5312, 0.03125, 0.7188, 0.03125, 0.7188, 0.2188, 0.5312, 0.2188, 0.5312, 0.03125, 0.7188, 0.03125, 0.7188, 0.2188, 0.5312, 0.2188, 0.5312, 0.2812, 0.7188, 0.2812, 0.7188, 0.4688, 0.5312, 0.4688, 0.5312, 0.03125, 0.7188, 0.03125, 0.7188, 0.2188, 0.5312, 0.2188, 0.5312, 0.03125, 0.7188, 0.03125, 0.7188, 0.2188, 0.5312, 0.2188, 0.5312, 0.03125, 0.7188, 0.03125, 0.7188, 0.2188, 0.5312, 0.2188, 0.5312, 0.03125, 0.7188, 0.03125, 0.7188, 0.2188, 0.5312, 0.2188, 0.5312, 0.03125, 0.7188, 0.03125, 0.7188, 0.2188, 0.5312, 0.2188, 0.5312, 0.03125, 0.7188, 0.03125, 0.7188, 0.2188, 0.5312, 0.2188, 0.5312, 0.03125, 0.7188, 0.03125, 0.7188, 0.2188, 0.5312, 0.2188, 0.5312, 0.03125, 0.7188, 0.03125, 0.7188, 0.2188, 0.5312, 0.2188, 0.5312, 0.03125, 0.7188, 0.03125, 0.7188, 0.2188, 0.5312, 0.2188, 0.5312, 0.03125, 0.7188, 0.03125, 0.7188, 0.2188, 0.5312, 0.2188, 0.5312, 0.03125, 0.7188, 0.03125, 0.7188, 0.2188, 0.5312, 0.2188, 0.5312, 0.03125, 0.7188, 0.03125, 0.7188, 0.2188, 0.5312, 0.2188, 0.5312, 0.03125, 0.7188, 0.03125, 0.7188, 0.2188, 0.5312, 0.2188, 0.5312, 0.03125, 0.7188, 0.03125, 0.7188, 0.2188, 0.5312, 0.2188, 0.5312, 0.03125, 0.7188, 0.03125, 0.7188, 0.2188, 0.5312, 0.2188, 0.5312, 0.03125, 0.7188, 0.03125, 0.7188, 0.2188, 0.5312, 0.2188, 0.5312, 0.03125, 0.7188, 0.03125, 0.7188, 0.2188, 0.5312, 0.2188, 0.5312, 0.2812, 0.7188, 0.2812, 0.7188, 0.4688, 0.5312, 0.4688, 0.5312, 0.2812, 0.7188, 0.2812, 0.7188, 0.4688, 0.5312, 0.4688, 0.5312, 0.2812, 0.7188, 0.2812, 0.7188, 0.4688, 0.5312, 0.4688, 0.5312, 0.03125, 0.7188, 0.03125, 0.7188, 0.2188, 0.5312, 0.2188, 0.5312, 0.03125, 0.7188, 0.03125, 0.7188, 0.2188, 0.5312, 0.2188, 0.5312, 0.03125, 0.7188, 0.03125, 0.7188, 0.2188, 0.5312, 0.2188, 0.5312, 0.03125, 0.7188, 0.03125, 0.7188, 0.2188, 0.5312, 0.2188, 0.5312, 0.03125, 0.7188, 0.03125, 0.7188, 0.2188, 0.5312, 0.2188, 0.5312, 0.03125, 0.7188, 0.03125, 0.7188, 0.2188, 0.5312, 0.2188, 0.5312, 0.03125, 0.7188, 0.03125, 0.7188, 0.2188, 0.5312, 0.2188, 0.5312, 0.03125, 0.7188, 0.03125, 0.7188, 0.2188, 0.5312, 0.2188, 0.5312, 0.03125, 0.7188, 0.03125, 0.7188, 0.2188, 0.5312, 0.2188, 0.5312, 0.03125, 0.7188, 0.03125, 0.7188, 0.2188, 0.5312, 0.2188, 0.5312, 0.03125, 0.7188, 0.03125, 0.7188, 0.2188, 0.5312, 0.2188, 0.5312, 0.03125, 0.7188, 0.03125, 0.7188, 0.2188, 0.5312, 0.2188, 0.5312, 0.03125, 0.7188, 0.03125, 0.7188, 0.2188, 0.5312, 0.2188, 0.5312, 0.03125, 0.7188, 0.03125, 0.7188, 0.2188, 0.5312, 0.2188, 0.5312, 0.03125, 0.7188, 0.03125, 0.7188, 0.2188, 0.5312, 0.2188, 0.5312, 0.03125, 0.7188, 0.03125, 0.7188, 0.2188, 0.5312, 0.2188, 0.5312, 0.2812, 0.7188, 0.2812, 0.7188, 0.4688, 0.5312, 0.4688, 0.5312, 0.2812, 0.7188, 0.2812, 0.7188, 0.4688, 0.5312, 0.4688, 0.5312, 0.2812, 0.7188, 0.2812, 0.7188, 0.4688, 0.5312, 0.4688, 0.5312, 0.03125, 0.7188, 0.03125, 0.7188, 0.2188, 0.5312, 0.2188, 0.5312, 0.03125, 0.7188, 0.03125, 0.7188, 0.2188, 0.5312, 0.2188, 0.5312, 0.03125, 0.7188, 0.03125, 0.7188, 0.2188, 0.5312, 0.2188, 0.5312, 0.03125, 0.7188, 0.03125, 0.7188, 0.2188, 0.5312, 0.2188, 0.5312, 0.03125, 0.7188, 0.03125, 0.7188, 0.2188, 0.5312, 0.2188, 0.5312, 0.03125, 0.7188, 0.03125, 0.7188, 0.2188, 0.5312, 0.2188, 0.5312, 0.03125, 0.7188, 0.03125, 0.7188, 0.2188, 0.5312, 0.2188, 0.5312, 0.03125, 0.7188, 0.03125, 0.7188, 0.2188, 0.5312, 0.2188, 0.5312, 0.03125, 0.7188, 0.03125, 0.7188, 0.2188, 0.5312, 0.2188, 0.5312, 0.03125, 0.7188, 0.03125, 0.7188, 0.2188, 0.5312, 0.2188, 0.5312, 0.03125, 0.7188, 0.03125, 0.7188, 0.2188, 0.5312, 0.2188, 0.5312, 0.03125, 0.7188, 0.03125, 0.7188, 0.2188, 0.5312, 0.2188, 0.5312, 0.2812, 0.7188, 0.2812, 0.7188, 0.4688, 0.5312, 0.4688, 0.5312, 0.2812, 0.7188, 0.2812, 0.7188, 0.4688, 0.5312, 0.4688, 0.5312, 0.03125, 0.7188, 0.03125, 0.7188, 0.2188, 0.5312, 0.2188, 0.5312, 0.03125, 0.7188, 0.03125, 0.7188, 0.2188, 0.5312, 0.2188, 0.5312, 0.03125, 0.7188, 0.03125, 0.7188, 0.2188, 0.5312, 0.2188, 0.5312, 0.03125, 0.7188, 0.03125, 0.7188, 0.2188, 0.5312, 0.2188, 0.5312, 0.03125, 0.7188, 0.03125, 0.7188, 0.2188, 0.5312, 0.2188, 0.5312, 0.03125, 0.7188, 0.03125, 0.7188, 0.2188, 0.5312, 0.2188, 0.5312, 0.03125, 0.7188, 0.03125, 0.7188, 0.2188, 0.5312, 0.2188, 0.5312, 0.03125, 0.7188, 0.03125, 0.7188, 0.2188, 0.5312, 0.2188, 0.5312, 0.03125, 0.7188, 0.03125, 0.7188, 0.2188, 0.5312, 0.2188, 0.5312, 0.03125, 0.7188, 0.03125, 0.7188, 0.2188, 0.5312, 0.2188, 0.5312, 0.03125, 0.7188, 0.03125, 0.7188, 0.2188, 0.5312, 0.2188, 0.5312, 0.03125, 0.7188, 0.03125, 0.7188, 0.2188, 0.5312, 0.2188, 0.5312, 0.2812, 0.7188, 0.2812, 0.7188, 0.4688, 0.5312, 0.4688, 0.5312, 0.2812, 0.7188, 0.2812, 0.7188, 0.4688, 0.5312, 0.4688])
me_cube_002.materials.append(mat_material)
me_cube_002.use_remesh_preserve_volume = False
me_cube_002.use_remesh_preserve_attributes = False
me_cube_002.use_mirror_vertex_groups = False
me_cube_002.update()

# ---- objects
ob_brandlogolittle = bpy.data.objects.new('BrandLogoLittle', me_plane_001)
ob_roofdetails = bpy.data.objects.new('RoofDetails', me_cube_001)
ob_brandlogobig = bpy.data.objects.new('BrandLogoBig', me_plane)
ob_buildingstructure = bpy.data.objects.new('BuildingStructure', me_cube_002)

# ---- transforms, parenting, visibility, modifiers, constraints
ob_brandlogolittle.location = (0.0, -105.1, 4.768e-07)
ob_brandlogolittle.rotation_euler = (1.571, -0.0, -0.0)
ob_brandlogolittle.lock_rotations_4d = False
ob_brandlogolittle.empty_display_type = 'ARROWS'
ob_brandlogolittle.lineart.crease_threshold = 0.0
ob_roofdetails.location = (0.0, -5.861, 0.0)
ob_roofdetails.lock_rotations_4d = False
ob_roofdetails.empty_display_type = 'ARROWS'
ob_roofdetails.lineart.crease_threshold = 0.0
ob_brandlogobig.location = (0.0, -39.57, 14.0)
ob_brandlogobig.lock_rotations_4d = False
ob_brandlogobig.empty_display_type = 'ARROWS'
ob_brandlogobig.lineart.crease_threshold = 0.0
ob_buildingstructure.location = (0.0, -14.4, 0.0)
ob_buildingstructure.lock_rotations_4d = False
ob_buildingstructure.empty_display_type = 'ARROWS'
ob_buildingstructure.lineart.crease_threshold = 0.0

# ---- collection membership
col_collection_1.objects.link(ob_brandlogolittle)
col_collection_1.objects.link(ob_roofdetails)
col_collection_1.objects.link(ob_brandlogobig)
col_collection_1.objects.link(ob_buildingstructure)

# ---- scene / render settings (as saved in the file)
scene.frame_start = 1; scene.frame_end = 250; scene.frame_set(1)
scene.render.engine = 'BLENDER_EEVEE_NEXT'
scene.render.image_settings.file_format = 'JPEG'
scene.render.image_settings.color_mode = 'RGB'
scene.render.image_settings.compression = 90
scene.render.resolution_x = 800
scene.render.resolution_y = 600
scene.render.pixel_aspect_x = 100.0
scene.render.pixel_aspect_y = 100.0
scene.render.fps = 25
scene.render.dither_intensity = 0.0
scene.render.use_compositing = False
scene.render.use_sequencer = False
scene.render.bake_margin = 2
scene.render.bake_bias = 0.0
scene.render.use_stamp_time = False
scene.render.use_stamp_date = False
scene.render.use_stamp_frame = False
scene.render.use_stamp_camera = False
scene.render.use_stamp_scene = False
scene.render.use_stamp_filename = False
scene.render.use_stamp_render_time = False
scene.render.stamp_font_size = 0
scene.cycles.use_denoising = False
scene.cycles.samples = 10
scene.cycles.sampling_pattern = 'TABULATED_SOBOL'
scene.cycles.light_sampling_threshold = 0.0
scene.cycles.use_adaptive_sampling = False
scene.cycles.use_light_tree = False
scene.cycles.blur_glossy = 0.0
scene.cycles.volume_bounces = 1
scene.cycles.pixel_filter_type = 'GAUSSIAN'
scene.cycles.sample_clamp_indirect = 0.0
scene.view_settings.view_transform = 'Raw'
bpy.context.view_layer.update()

# ---- added for rendering (the .blend has no active camera): camera
cam_auto = bpy.data.cameras.new('AutoCamera')
cam_auto.lens = 50.0
cam_auto.sensor_width = 36.0
cam_auto.clip_end = 4165.3
ob_auto_camera = bpy.data.objects.new('AutoCamera', cam_auto)
scene.collection.objects.link(ob_auto_camera)
ob_auto_camera.location = (237.34, -329.501, 201.372)
ob_auto_camera.rotation_euler = (1.09748, -7.21219e-08, 0.694738)
scene.camera = ob_auto_camera
bpy.context.view_layer.update()
